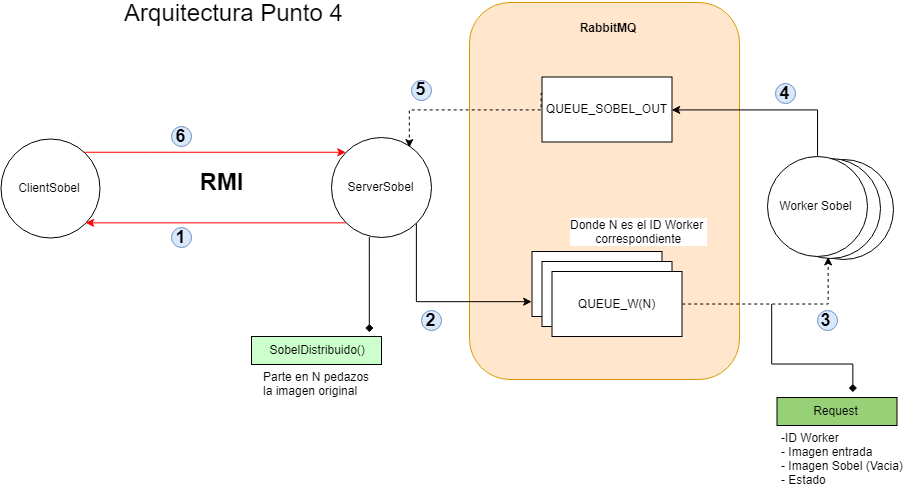

The diagram above was exported from draw.io. Its source (the exported page's mxGraphModel, read from the mxfile embedded in the PNG):
<mxGraphModel dx="-429" dy="602" grid="1" gridSize="10" guides="1" tooltips="1" connect="1" arrows="1" fold="1" page="1" pageScale="1" pageWidth="850" pageHeight="1100" math="0" shadow="0">
  <root>
    <mxCell id="0" />
    <mxCell id="1" parent="0" />
    <mxCell id="2" value="" style="ellipse;whiteSpace=wrap;html=1;aspect=fixed;" vertex="1" parent="1">
      <mxGeometry x="2971.5" y="1156.5" width="100" height="100" as="geometry" />
    </mxCell>
    <mxCell id="3" value="" style="ellipse;whiteSpace=wrap;html=1;aspect=fixed;" vertex="1" parent="1">
      <mxGeometry x="2959.5" y="1155.5" width="100" height="100" as="geometry" />
    </mxCell>
    <mxCell id="4" value="&lt;font style=&quot;font-size: 24px&quot;&gt;Arquitectura Punto 4&lt;br&gt;&lt;/font&gt;" style="text;html=1;strokeColor=none;fillColor=none;align=center;verticalAlign=middle;whiteSpace=wrap;rounded=0;" vertex="1" parent="1">
      <mxGeometry x="2235" y="1000" width="355" height="20" as="geometry" />
    </mxCell>
    <mxCell id="5" value="" style="rounded=1;whiteSpace=wrap;html=1;fillColor=#ffe6cc;strokeColor=#d79b00;" vertex="1" parent="1">
      <mxGeometry x="2648" y="1000" width="270" height="377" as="geometry" />
    </mxCell>
    <mxCell id="6" value="&lt;b&gt;RabbitMQ&lt;/b&gt;" style="text;html=1;strokeColor=none;fillColor=none;align=center;verticalAlign=middle;whiteSpace=wrap;rounded=0;" vertex="1" parent="1">
      <mxGeometry x="2755.5" y="1010" width="60" height="30" as="geometry" />
    </mxCell>
    <mxCell id="7" value="ClientSobel&lt;br&gt;" style="ellipse;whiteSpace=wrap;html=1;aspect=fixed;" vertex="1" parent="1">
      <mxGeometry x="2179" y="1136.5" width="99" height="99" as="geometry" />
    </mxCell>
    <mxCell id="8" value="ServerSobel&lt;br&gt;" style="ellipse;whiteSpace=wrap;html=1;aspect=fixed;" vertex="1" parent="1">
      <mxGeometry x="2510" y="1135" width="100" height="100" as="geometry" />
    </mxCell>
    <mxCell id="9" style="edgeStyle=orthogonalEdgeStyle;rounded=0;orthogonalLoop=1;jettySize=auto;html=1;entryX=0;entryY=0;entryDx=0;entryDy=0;strokeColor=#FF0000;" edge="1" source="7" target="8" parent="1">
      <mxGeometry relative="1" as="geometry">
        <Array as="points">
          <mxPoint x="2330" y="1150" />
          <mxPoint x="2330" y="1150" />
        </Array>
        <mxPoint x="2278" y="1176.5588235294117" as="sourcePoint" />
        <mxPoint x="2497.003548821945" y="1176.5588235294117" as="targetPoint" />
      </mxGeometry>
    </mxCell>
    <mxCell id="10" style="edgeStyle=orthogonalEdgeStyle;rounded=0;orthogonalLoop=1;jettySize=auto;html=1;exitX=0;exitY=1;exitDx=0;exitDy=0;strokeColor=#FF0000;" edge="1" source="8" target="7" parent="1">
      <mxGeometry relative="1" as="geometry">
        <Array as="points">
          <mxPoint x="2410" y="1220" />
          <mxPoint x="2410" y="1220" />
        </Array>
        <mxPoint x="2300" y="1280" as="sourcePoint" />
        <mxPoint x="2320" y="1250" as="targetPoint" />
      </mxGeometry>
    </mxCell>
    <mxCell id="11" value="&lt;b&gt;&lt;font style=&quot;font-size: 24px&quot;&gt;RMI&lt;/font&gt;&lt;/b&gt;" style="text;html=1;strokeColor=none;fillColor=none;align=center;verticalAlign=middle;whiteSpace=wrap;rounded=0;" vertex="1" parent="1">
      <mxGeometry x="2370" y="1164.5" width="60" height="30" as="geometry" />
    </mxCell>
    <mxCell id="12" value="Worker Sobel&lt;br&gt;" style="ellipse;whiteSpace=wrap;html=1;aspect=fixed;" vertex="1" parent="1">
      <mxGeometry x="2945.5" y="1153.5" width="100" height="100" as="geometry" />
    </mxCell>
    <mxCell id="13" value="Node(n)" style="rounded=0;whiteSpace=wrap;html=1;" vertex="1" parent="1">
      <mxGeometry x="2710.5" y="1249" width="130" height="65" as="geometry" />
    </mxCell>
    <mxCell id="14" value="Node(n)" style="rounded=0;whiteSpace=wrap;html=1;" vertex="1" parent="1">
      <mxGeometry x="2720.5" y="1259" width="130" height="65" as="geometry" />
    </mxCell>
    <mxCell id="15" value="QUEUE_W(N)" style="rounded=0;whiteSpace=wrap;html=1;" vertex="1" parent="1">
      <mxGeometry x="2730.5" y="1269" width="130" height="65" as="geometry" />
    </mxCell>
    <mxCell id="16" value="Donde N es el ID Worker &lt;br&gt;correspondiente" style="text;html=1;resizable=0;points=[];align=center;verticalAlign=middle;labelBackgroundColor=#ffffff;" vertex="1" connectable="0" parent="1">
      <mxGeometry x="2760.5" y="1248.5" as="geometry">
        <mxPoint x="56" y="-20" as="offset" />
      </mxGeometry>
    </mxCell>
    <mxCell id="17" value="QUEUE_SOBEL_OUT" style="rounded=0;whiteSpace=wrap;html=1;" vertex="1" parent="1">
      <mxGeometry x="2720.5" y="1074.5" width="130" height="65" as="geometry" />
    </mxCell>
    <mxCell id="18" style="edgeStyle=orthogonalEdgeStyle;rounded=0;orthogonalLoop=1;jettySize=auto;html=1;exitX=0.5;exitY=0;exitDx=0;exitDy=0;entryX=1;entryY=0.5;entryDx=0;entryDy=0;" edge="1" source="12" target="17" parent="1">
      <mxGeometry relative="1" as="geometry">
        <Array as="points">
          <mxPoint x="2995.5" y="1107" />
        </Array>
        <mxPoint x="3110.8823529411766" y="1125.8529411764707" as="sourcePoint" />
        <mxPoint x="2850.138819179736" y="1125.8529411764707" as="targetPoint" />
      </mxGeometry>
    </mxCell>
    <mxCell id="19" style="edgeStyle=orthogonalEdgeStyle;rounded=0;orthogonalLoop=1;jettySize=auto;html=1;" edge="1" source="8" parent="1">
      <mxGeometry relative="1" as="geometry">
        <Array as="points">
          <mxPoint x="2595" y="1299" />
        </Array>
        <mxPoint x="2595" y="1230" as="sourcePoint" />
        <mxPoint x="2710.176470588235" y="1299.1764705882354" as="targetPoint" />
      </mxGeometry>
    </mxCell>
    <mxCell id="20" value="&lt;h2&gt;6&lt;/h2&gt;" style="ellipse;whiteSpace=wrap;html=1;fillColor=#dae8fc;strokeColor=#6c8ebf;" vertex="1" parent="1">
      <mxGeometry x="2350" y="1124.5" width="20" height="20" as="geometry" />
    </mxCell>
    <mxCell id="21" value="&lt;h2&gt;2&lt;/h2&gt;" style="ellipse;whiteSpace=wrap;html=1;fillColor=#dae8fc;strokeColor=#6c8ebf;" vertex="1" parent="1">
      <mxGeometry x="2600" y="1308" width="20" height="20" as="geometry" />
    </mxCell>
    <mxCell id="22" value="&lt;h2&gt;3&lt;/h2&gt;" style="ellipse;whiteSpace=wrap;html=1;fillColor=#dae8fc;strokeColor=#6c8ebf;" vertex="1" parent="1">
      <mxGeometry x="2995.5" y="1308" width="20" height="20" as="geometry" />
    </mxCell>
    <mxCell id="23" value="&lt;h2&gt;4&lt;/h2&gt;" style="ellipse;whiteSpace=wrap;html=1;fillColor=#dae8fc;strokeColor=#6c8ebf;" vertex="1" parent="1">
      <mxGeometry x="2954.5" y="1081" width="20" height="20" as="geometry" />
    </mxCell>
    <mxCell id="24" value="&lt;h2&gt;5&lt;/h2&gt;" style="ellipse;whiteSpace=wrap;html=1;fillColor=#dae8fc;strokeColor=#6c8ebf;" vertex="1" parent="1">
      <mxGeometry x="2590" y="1077.5" width="20" height="20" as="geometry" />
    </mxCell>
    <mxCell id="25" value="&lt;h2&gt;1&lt;/h2&gt;" style="ellipse;whiteSpace=wrap;html=1;fillColor=#dae8fc;strokeColor=#6c8ebf;" vertex="1" parent="1">
      <mxGeometry x="2350" y="1225" width="20" height="20" as="geometry" />
    </mxCell>
    <mxCell id="26" style="edgeStyle=orthogonalEdgeStyle;rounded=0;orthogonalLoop=1;jettySize=auto;html=1;entryX=0.784;entryY=0.101;entryDx=0;entryDy=0;dashed=1;entryPerimeter=0;exitX=0;exitY=0.25;exitDx=0;exitDy=0;" edge="1" source="17" target="8" parent="1">
      <mxGeometry relative="1" as="geometry">
        <Array as="points">
          <mxPoint x="2720" y="1107" />
          <mxPoint x="2588" y="1107" />
        </Array>
        <mxPoint x="2526.6195106807163" y="1014.5294117647059" as="sourcePoint" />
        <mxPoint x="2610.0882352941176" y="1013.3529411764707" as="targetPoint" />
      </mxGeometry>
    </mxCell>
    <mxCell id="27" style="edgeStyle=orthogonalEdgeStyle;rounded=0;orthogonalLoop=1;jettySize=auto;html=1;entryX=0.5;entryY=1;entryDx=0;entryDy=0;dashed=1;exitX=1;exitY=0.5;exitDx=0;exitDy=0;" edge="1" source="15" parent="1">
      <mxGeometry relative="1" as="geometry">
        <Array as="points">
          <mxPoint x="3007" y="1302" />
        </Array>
        <mxPoint x="3188.676470588235" y="1283.9411764705883" as="sourcePoint" />
        <mxPoint x="3006.6470588235293" y="1254.4705882352941" as="targetPoint" />
      </mxGeometry>
    </mxCell>
    <mxCell id="28" style="edgeStyle=orthogonalEdgeStyle;rounded=0;orthogonalLoop=1;jettySize=auto;html=1;startArrow=diamond;startFill=1;endArrow=none;endFill=0;" edge="1" parent="1">
      <mxGeometry relative="1" as="geometry">
        <Array as="points">
          <mxPoint x="3031" y="1362" />
          <mxPoint x="2950" y="1362" />
        </Array>
        <mxPoint x="3031.3529411764707" y="1389.764705882353" as="sourcePoint" />
        <mxPoint x="2950.176470588235" y="1301.5294117647059" as="targetPoint" />
      </mxGeometry>
    </mxCell>
    <mxCell id="29" value="Request" style="rounded=0;whiteSpace=wrap;html=1;fillColor=#97D077;" vertex="1" parent="1">
      <mxGeometry x="2955.5" y="1395" width="120" height="28" as="geometry" />
    </mxCell>
    <mxCell id="30" value="&lt;div style=&quot;text-align: left&quot;&gt;&lt;span&gt;-ID Worker&lt;/span&gt;&lt;/div&gt;&lt;div style=&quot;text-align: left&quot;&gt;&lt;span&gt;- Imagen entrada&lt;/span&gt;&lt;/div&gt;&lt;div style=&quot;text-align: left&quot;&gt;&lt;span&gt;- Imagen Sobel (Vacia)&lt;/span&gt;&lt;/div&gt;&lt;div style=&quot;text-align: left&quot;&gt;&lt;span&gt;- Estado&lt;/span&gt;&lt;/div&gt;&lt;div style=&quot;text-align: left&quot;&gt;&lt;br&gt;&lt;/div&gt;" style="text;html=1;resizable=0;points=[];align=center;verticalAlign=middle;labelBackgroundColor=#ffffff;" vertex="1" connectable="0" parent="1">
      <mxGeometry x="2964.5" y="1482" as="geometry">
        <mxPoint x="56" y="-20" as="offset" />
      </mxGeometry>
    </mxCell>
    <mxCell id="31" style="edgeStyle=orthogonalEdgeStyle;rounded=0;orthogonalLoop=1;jettySize=auto;html=1;startArrow=diamond;startFill=1;endArrow=none;endFill=0;" edge="1" parent="1">
      <mxGeometry relative="1" as="geometry">
        <Array as="points">
          <mxPoint x="2547.5" y="1254.5" />
          <mxPoint x="2547.5" y="1254.5" />
        </Array>
        <mxPoint x="2547.823529411765" y="1329.764705882353" as="sourcePoint" />
        <mxPoint x="2547.823529411765" y="1234.4705882352941" as="targetPoint" />
      </mxGeometry>
    </mxCell>
    <mxCell id="32" value="&amp;nbsp;SobelDistribuido()" style="rounded=0;whiteSpace=wrap;html=1;fillColor=#CCFFCC;" vertex="1" parent="1">
      <mxGeometry x="2430" y="1334" width="130" height="28" as="geometry" />
    </mxCell>
    <mxCell id="33" value="&lt;div style=&quot;text-align: left&quot;&gt;Parte en N pedazos&amp;nbsp;&lt;/div&gt;&lt;div style=&quot;text-align: left&quot;&gt;&lt;span&gt;la imagen original&lt;/span&gt;&lt;/div&gt;" style="text;html=1;resizable=0;points=[];align=center;verticalAlign=middle;labelBackgroundColor=#ffffff;" vertex="1" connectable="0" parent="1">
      <mxGeometry x="2440" y="1400" as="geometry">
        <mxPoint x="56" y="-20" as="offset" />
      </mxGeometry>
    </mxCell>
  </root>
</mxGraphModel>